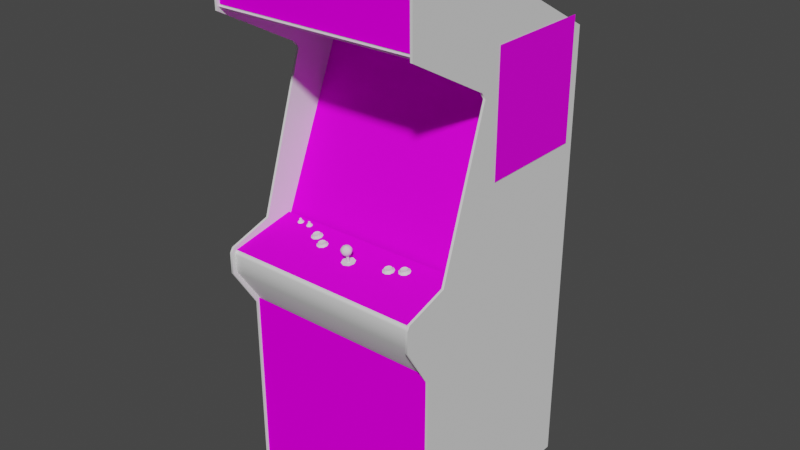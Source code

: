 # Source: rthunder.blend  (saved by Blender 2.93.20; exported with 4.5.12 LTS)
import bpy
from mathutils import Matrix  # noqa: F401  (used for matrix-valued properties, if any)

bpy.ops.wm.read_factory_settings(use_empty=True)
scene = bpy.context.scene
scene.name = 'Scene'

# ---- images (referenced by path relative to the original .blend; pixels are not part of the script)
import os
ASSET_DIR = os.environ.get("B2B_ASSET_DIR", "")  # directory of the original .blend (textures are referenced by path, not embedded)
HERE = os.path.dirname(os.path.abspath(__file__))  # packed textures are extracted next to this script under _unpacked/

def load_image(name, relpath, width, height, colorspace="sRGB"):
    """Load a texture the original file referenced (path relative to the .blend, or extracted next to this script)."""
    p = next((c for c in (os.path.join(HERE, relpath), os.path.join(ASSET_DIR, relpath)) if relpath and os.path.exists(c)), "")
    if p:
        img = bpy.data.images.load(p, check_existing=True)
        img.name = name
    else:  # same state as the original file: an image datablock whose file is absent (Cycles renders it pink)
        img = bpy.data.images.new(name, width, height)
        img.source = "FILE"
        img.filepath = "//" + (relpath or name)
    img.colorspace_settings.name = colorspace
    return img
img_rthundermarqueemap_tiff = load_image('rthundermarqueemap.TIFF', 'rthundermarqueemap.TIFF', 1024, 1024, 'sRGB')
img_rthundermonitormap_tiff = load_image('rthundermonitormap.TIFF', 'rthundermonitormap.TIFF', 1024, 1024, 'sRGB')
img_rthunderbezelmap_tiff = load_image('rthunderbezelmap.TIFF', 'rthunderbezelmap.TIFF', 1024, 1024, 'sRGB')
img_rthundercoindoormap_tiff = load_image('rthundercoindoormap.TIFF', 'rthundercoindoormap.TIFF', 1024, 1024, 'sRGB')
img_rthundercpomap_tiff = load_image('rthundercpomap.TIFF', 'rthundercpomap.TIFF', 1024, 1024, 'sRGB')
img_rthundersideartmap_tiff = load_image('rthundersideartmap.TIFF', 'rthundersideartmap.TIFF', 1024, 1024, 'sRGB')

# ---- materials (node trees are filled in below, after node groups)
mat_rthundermarqueeart = bpy.data.materials.new('rthundermarqueeart')
mat_rthundermarqueeart.use_transparent_shadow = False
mat_rthundermarqueeart.roughness = 0.8807
mat_rthundermarqueeart.specular_intensity = 0.0
mat_rthundermonitorart = bpy.data.materials.new('rthundermonitorart')
mat_rthundermonitorart.use_transparent_shadow = False
mat_rthundermonitorart.roughness = 0.8807
mat_rthundermonitorart.specular_intensity = 0.0
mat_rthunderblack = bpy.data.materials.new('rthunderblack')
mat_rthunderblack.use_transparent_shadow = False
mat_rthunderblack.roughness = 0.8807
mat_rthunderblack.specular_intensity = 0.08627
mat_rthunderbezelart = bpy.data.materials.new('rthunderbezelart')
mat_rthunderbezelart.use_transparent_shadow = False
mat_rthunderbezelart.roughness = 0.8807
mat_rthunderbezelart.specular_intensity = 0.08627
mat_rthunderbuttonyellow = bpy.data.materials.new('rthunderbuttonyellow')
mat_rthunderbuttonyellow.use_transparent_shadow = False
mat_rthunderbuttonyellow.roughness = 0.7934
mat_rthunderbuttonyellow.specular_intensity = 0.6275
mat_rthunderbuttonred = bpy.data.materials.new('rthunderbuttonred')
mat_rthunderbuttonred.use_transparent_shadow = False
mat_rthunderbuttonred.roughness = 0.7934
mat_rthunderbuttonred.specular_intensity = 0.6275
mat_rthundercoindoorart = bpy.data.materials.new('rthundercoindoorart')
mat_rthundercoindoorart.use_transparent_shadow = False
mat_rthundercoindoorart.roughness = 0.8807
mat_rthundercoindoorart.specular_intensity = 0.0
mat_rthundercpoart = bpy.data.materials.new('rthundercpoart')
mat_rthundercpoart.use_transparent_shadow = False
mat_rthundercpoart.roughness = 0.8807
mat_rthundercpoart.specular_intensity = 0.08627
mat_rthunderjoystickstemblack = bpy.data.materials.new('rthunderjoystickstemblack')
mat_rthunderjoystickstemblack.use_transparent_shadow = False
mat_rthunderjoystickstemblack.roughness = 0.7934
mat_rthunderjoystickstemblack.specular_intensity = 0.6275
mat_rthundersideart = bpy.data.materials.new('rthundersideart')
mat_rthundersideart.use_transparent_shadow = False
mat_rthundersideart.roughness = 0.8807
mat_rthundersideart.specular_intensity = 0.08627
mat_rthundersideleftout = bpy.data.materials.new('rthundersideleftout')
mat_rthundersideleftout.use_transparent_shadow = False
mat_rthundersideleftout.roughness = 0.8807
mat_rthundersideleftout.specular_intensity = 0.0
mat_rthundersideleftin = bpy.data.materials.new('rthundersideleftin')
mat_rthundersideleftin.use_transparent_shadow = False
mat_rthundersideleftin.roughness = 0.8807
mat_rthundersideleftin.specular_intensity = 0.08627
mat_rthundertmoldleft = bpy.data.materials.new('rthundertmoldleft')
mat_rthundertmoldleft.use_transparent_shadow = False
mat_rthundertmoldleft.roughness = 0.8807
mat_rthundertmoldleft.specular_intensity = 0.6275
mat_rthundersiderightin = bpy.data.materials.new('rthundersiderightin')
mat_rthundersiderightin.use_transparent_shadow = False
mat_rthundersiderightin.roughness = 0.8807
mat_rthundersiderightin.specular_intensity = 0.08627
mat_rthundersiderightout = bpy.data.materials.new('rthundersiderightout')
mat_rthundersiderightout.use_transparent_shadow = False
mat_rthundersiderightout.roughness = 0.8807
mat_rthundersiderightout.specular_intensity = 0.0
mat_rthundertmoldright = bpy.data.materials.new('rthundertmoldright')
mat_rthundertmoldright.use_transparent_shadow = False
mat_rthundertmoldright.roughness = 0.8807
mat_rthundertmoldright.specular_intensity = 0.6275

# ---- node groups
ng_auto_smooth = bpy.data.node_groups.new('Auto Smooth', 'GeometryNodeTree')
_s = ng_auto_smooth.interface.new_socket(name='Geometry', in_out='OUTPUT', socket_type='NodeSocketGeometry')
_s = ng_auto_smooth.interface.new_socket(name='Geometry', in_out='INPUT', socket_type='NodeSocketGeometry')
_s = ng_auto_smooth.interface.new_socket(name='Angle', in_out='INPUT', socket_type='NodeSocketFloat')
_s.subtype = 'ANGLE'
_s.min_value = 0.0
_s.max_value = 3.142
ng_auto_smooth.is_modifier = True
_N = ng_auto_smooth.nodes; _L = ng_auto_smooth.links
n0 = _N.new('NodeGroupOutput'); n0.name = 'Group Output'; n0.location = (480, -100)
n1 = _N.new('NodeGroupInput'); n1.name = 'Group Input'; n1.location = (-420, -300)
n2 = _N.new('NodeGroupInput'); n2.name = 'Group Input.001'; n2.location = (-60, -100)
n3 = _N.new('GeometryNodeSetShadeSmooth'); n3.name = 'Set Shade Smooth'; n3.location = (120, -100)
n3.domain = 'EDGE'
n4 = _N.new('GeometryNodeSetShadeSmooth'); n4.name = 'Set Shade Smooth.001'; n4.location = (300, -100)
n5 = _N.new('GeometryNodeInputMeshEdgeAngle'); n5.name = 'Edge Angle'; n5.location = (-420, -220)
n6 = _N.new('GeometryNodeInputEdgeSmooth'); n6.name = 'Is Edge Smooth'; n6.location = (-60, -160)
n7 = _N.new('GeometryNodeInputShadeSmooth'); n7.name = 'Is Face Smooth'; n7.location = (-240, -340)
n8 = _N.new('FunctionNodeBooleanMath'); n8.name = 'Boolean Math'; n8.location = (-60, -220)
n9 = _N.new('FunctionNodeCompare'); n9.name = 'Compare'; n9.location = (-240, -180)
n9.operation = 'LESS_EQUAL'
_L.new(n5.outputs[0], n9.inputs[0])
_L.new(n4.outputs[0], n0.inputs[0])
_L.new(n1.outputs[1], n9.inputs[1])
_L.new(n9.outputs[0], n8.inputs[0])
_L.new(n7.outputs[0], n8.inputs[1])
_L.new(n2.outputs[0], n3.inputs[0])
_L.new(n6.outputs[0], n3.inputs[1])
_L.new(n3.outputs[0], n4.inputs[0])
_L.new(n8.outputs[0], n3.inputs[2])
n0.is_active_output = True

# ---- material node trees
mat_rthundermarqueeart.use_nodes = True; mat_rthundermarqueeart.node_tree.nodes.clear()
_N = mat_rthundermarqueeart.node_tree.nodes; _L = mat_rthundermarqueeart.node_tree.links
n0 = _N.new('ShaderNodeBsdfPrincipled'); n0.name = 'Principled BSDF'; n0.location = (10, 300)
n0.distribution = 'GGX'
n0.subsurface_method = 'BURLEY'
n0.inputs[2].default_value = 0.8807
n0.inputs[3].default_value = 1.45
n0.inputs[13].default_value = 0.0
n0.inputs[27].default_value = (0.0, 0.0, 0.0, 1.0)
n0.inputs[28].default_value = 1.0
n1 = _N.new('ShaderNodeOutputMaterial'); n1.name = 'Material Output'; n1.location = (300, 300)
n2 = _N.new('ShaderNodeTexImage'); n2.name = 'Image Texture'; n2.location = (-300, 600)
n2.image = img_rthundermarqueemap_tiff
_L.new(n0.outputs[0], n1.inputs[0])
_L.new(n2.outputs[0], n0.inputs[0])
n1.is_active_output = True
mat_rthundermonitorart.use_nodes = True; mat_rthundermonitorart.node_tree.nodes.clear()
_N = mat_rthundermonitorart.node_tree.nodes; _L = mat_rthundermonitorart.node_tree.links
n0 = _N.new('ShaderNodeBsdfPrincipled'); n0.name = 'Principled BSDF'; n0.location = (10, 300)
n0.distribution = 'GGX'
n0.subsurface_method = 'BURLEY'
n0.inputs[2].default_value = 0.8807
n0.inputs[3].default_value = 1.45
n0.inputs[13].default_value = 0.0
n0.inputs[27].default_value = (0.0, 0.0, 0.0, 1.0)
n0.inputs[28].default_value = 1.0
n1 = _N.new('ShaderNodeOutputMaterial'); n1.name = 'Material Output'; n1.location = (300, 300)
n2 = _N.new('ShaderNodeTexImage'); n2.name = 'Image Texture'; n2.location = (-300, 600)
n2.image = img_rthundermonitormap_tiff
_L.new(n0.outputs[0], n1.inputs[0])
_L.new(n2.outputs[0], n0.inputs[0])
n1.is_active_output = True
mat_rthunderblack.use_nodes = True; mat_rthunderblack.node_tree.nodes.clear()
_N = mat_rthunderblack.node_tree.nodes; _L = mat_rthunderblack.node_tree.links
n0 = _N.new('ShaderNodeBsdfPrincipled'); n0.name = 'Principled BSDF'; n0.location = (10, 300)
n0.distribution = 'GGX'
n0.subsurface_method = 'BURLEY'
n0.inputs[2].default_value = 0.8807
n0.inputs[3].default_value = 1.45
n0.inputs[13].default_value = 0.08627
n0.inputs[27].default_value = (0.0, 0.0, 0.0, 1.0)
n0.inputs[28].default_value = 1.0
n1 = _N.new('ShaderNodeOutputMaterial'); n1.name = 'Material Output'; n1.location = (300, 300)
_L.new(n0.outputs[0], n1.inputs[0])
n1.is_active_output = True
mat_rthunderbezelart.use_nodes = True; mat_rthunderbezelart.node_tree.nodes.clear()
_N = mat_rthunderbezelart.node_tree.nodes; _L = mat_rthunderbezelart.node_tree.links
n0 = _N.new('ShaderNodeBsdfPrincipled'); n0.name = 'Principled BSDF'; n0.location = (10, 300)
n0.distribution = 'GGX'
n0.subsurface_method = 'BURLEY'
n0.inputs[2].default_value = 0.8807
n0.inputs[3].default_value = 1.45
n0.inputs[13].default_value = 0.08627
n0.inputs[27].default_value = (0.0, 0.0, 0.0, 1.0)
n0.inputs[28].default_value = 1.0
n1 = _N.new('ShaderNodeOutputMaterial'); n1.name = 'Material Output'; n1.location = (300, 300)
n2 = _N.new('ShaderNodeTexImage'); n2.name = 'Image Texture'; n2.location = (-300, 600)
n2.image = img_rthunderbezelmap_tiff
_L.new(n0.outputs[0], n1.inputs[0])
_L.new(n2.outputs[0], n0.inputs[0])
n1.is_active_output = True
mat_rthunderbuttonyellow.use_nodes = True; mat_rthunderbuttonyellow.node_tree.nodes.clear()
_N = mat_rthunderbuttonyellow.node_tree.nodes; _L = mat_rthunderbuttonyellow.node_tree.links
n0 = _N.new('ShaderNodeBsdfPrincipled'); n0.name = 'Principled BSDF'; n0.location = (10, 300)
n0.distribution = 'GGX'
n0.subsurface_method = 'BURLEY'
n0.inputs[2].default_value = 0.7934
n0.inputs[3].default_value = 1.45
n0.inputs[13].default_value = 0.6275
n0.inputs[27].default_value = (0.0, 0.0, 0.0, 1.0)
n0.inputs[28].default_value = 1.0
n1 = _N.new('ShaderNodeOutputMaterial'); n1.name = 'Material Output'; n1.location = (300, 300)
_L.new(n0.outputs[0], n1.inputs[0])
n1.is_active_output = True
mat_rthunderbuttonred.use_nodes = True; mat_rthunderbuttonred.node_tree.nodes.clear()
_N = mat_rthunderbuttonred.node_tree.nodes; _L = mat_rthunderbuttonred.node_tree.links
n0 = _N.new('ShaderNodeBsdfPrincipled'); n0.name = 'Principled BSDF'; n0.location = (10, 300)
n0.distribution = 'GGX'
n0.subsurface_method = 'BURLEY'
n0.inputs[2].default_value = 0.7934
n0.inputs[3].default_value = 1.45
n0.inputs[13].default_value = 0.6275
n0.inputs[27].default_value = (0.0, 0.0, 0.0, 1.0)
n0.inputs[28].default_value = 1.0
n1 = _N.new('ShaderNodeOutputMaterial'); n1.name = 'Material Output'; n1.location = (300, 300)
_L.new(n0.outputs[0], n1.inputs[0])
n1.is_active_output = True
mat_rthundercoindoorart.use_nodes = True; mat_rthundercoindoorart.node_tree.nodes.clear()
_N = mat_rthundercoindoorart.node_tree.nodes; _L = mat_rthundercoindoorart.node_tree.links
n0 = _N.new('ShaderNodeBsdfPrincipled'); n0.name = 'Principled BSDF'; n0.location = (10, 300)
n0.distribution = 'GGX'
n0.subsurface_method = 'BURLEY'
n0.inputs[2].default_value = 0.8807
n0.inputs[3].default_value = 1.45
n0.inputs[13].default_value = 0.0
n0.inputs[27].default_value = (0.0, 0.0, 0.0, 1.0)
n0.inputs[28].default_value = 1.0
n1 = _N.new('ShaderNodeOutputMaterial'); n1.name = 'Material Output'; n1.location = (300, 300)
n2 = _N.new('ShaderNodeTexImage'); n2.name = 'Image Texture'; n2.location = (-300, 600)
n2.image = img_rthundercoindoormap_tiff
_L.new(n0.outputs[0], n1.inputs[0])
_L.new(n2.outputs[0], n0.inputs[0])
n1.is_active_output = True
mat_rthundercpoart.use_nodes = True; mat_rthundercpoart.node_tree.nodes.clear()
_N = mat_rthundercpoart.node_tree.nodes; _L = mat_rthundercpoart.node_tree.links
n0 = _N.new('ShaderNodeBsdfPrincipled'); n0.name = 'Principled BSDF'; n0.location = (10, 300)
n0.distribution = 'GGX'
n0.subsurface_method = 'BURLEY'
n0.inputs[2].default_value = 0.8807
n0.inputs[3].default_value = 1.45
n0.inputs[13].default_value = 0.08627
n0.inputs[27].default_value = (0.0, 0.0, 0.0, 1.0)
n0.inputs[28].default_value = 1.0
n1 = _N.new('ShaderNodeOutputMaterial'); n1.name = 'Material Output'; n1.location = (300, 300)
n2 = _N.new('ShaderNodeTexImage'); n2.name = 'Image Texture'; n2.location = (-300, 600)
n2.image = img_rthundercpomap_tiff
_L.new(n0.outputs[0], n1.inputs[0])
_L.new(n2.outputs[0], n0.inputs[0])
n1.is_active_output = True
mat_rthunderjoystickstemblack.use_nodes = True; mat_rthunderjoystickstemblack.node_tree.nodes.clear()
_N = mat_rthunderjoystickstemblack.node_tree.nodes; _L = mat_rthunderjoystickstemblack.node_tree.links
n0 = _N.new('ShaderNodeBsdfPrincipled'); n0.name = 'Principled BSDF'; n0.location = (10, 300)
n0.distribution = 'GGX'
n0.subsurface_method = 'BURLEY'
n0.inputs[2].default_value = 0.7934
n0.inputs[3].default_value = 1.45
n0.inputs[13].default_value = 0.6275
n0.inputs[27].default_value = (0.0, 0.0, 0.0, 1.0)
n0.inputs[28].default_value = 1.0
n1 = _N.new('ShaderNodeOutputMaterial'); n1.name = 'Material Output'; n1.location = (300, 300)
_L.new(n0.outputs[0], n1.inputs[0])
n1.is_active_output = True
mat_rthundersideart.use_nodes = True; mat_rthundersideart.node_tree.nodes.clear()
_N = mat_rthundersideart.node_tree.nodes; _L = mat_rthundersideart.node_tree.links
n0 = _N.new('ShaderNodeBsdfPrincipled'); n0.name = 'Principled BSDF'; n0.location = (10, 300)
n0.distribution = 'GGX'
n0.subsurface_method = 'BURLEY'
n0.inputs[2].default_value = 0.8807
n0.inputs[3].default_value = 1.45
n0.inputs[13].default_value = 0.08627
n0.inputs[27].default_value = (0.0, 0.0, 0.0, 1.0)
n0.inputs[28].default_value = 1.0
n1 = _N.new('ShaderNodeOutputMaterial'); n1.name = 'Material Output'; n1.location = (300, 300)
n2 = _N.new('ShaderNodeTexImage'); n2.name = 'Image Texture'; n2.location = (-300, 600)
n2.image = img_rthundersideartmap_tiff
_L.new(n0.outputs[0], n1.inputs[0])
_L.new(n2.outputs[0], n0.inputs[0])
n1.is_active_output = True
mat_rthundersideleftout.use_nodes = True; mat_rthundersideleftout.node_tree.nodes.clear()
_N = mat_rthundersideleftout.node_tree.nodes; _L = mat_rthundersideleftout.node_tree.links
n0 = _N.new('ShaderNodeBsdfPrincipled'); n0.name = 'Principled BSDF'; n0.location = (10, 300)
n0.distribution = 'GGX'
n0.subsurface_method = 'BURLEY'
n0.inputs[2].default_value = 0.8807
n0.inputs[3].default_value = 1.45
n0.inputs[13].default_value = 0.0
n0.inputs[27].default_value = (0.0, 0.0, 0.0, 1.0)
n0.inputs[28].default_value = 1.0
n1 = _N.new('ShaderNodeOutputMaterial'); n1.name = 'Material Output'; n1.location = (300, 300)
_L.new(n0.outputs[0], n1.inputs[0])
n1.is_active_output = True
mat_rthundersideleftin.use_nodes = True; mat_rthundersideleftin.node_tree.nodes.clear()
_N = mat_rthundersideleftin.node_tree.nodes; _L = mat_rthundersideleftin.node_tree.links
n0 = _N.new('ShaderNodeBsdfPrincipled'); n0.name = 'Principled BSDF'; n0.location = (10, 300)
n0.distribution = 'GGX'
n0.subsurface_method = 'BURLEY'
n0.inputs[2].default_value = 0.8807
n0.inputs[3].default_value = 1.45
n0.inputs[13].default_value = 0.08627
n0.inputs[27].default_value = (0.0, 0.0, 0.0, 1.0)
n0.inputs[28].default_value = 1.0
n1 = _N.new('ShaderNodeOutputMaterial'); n1.name = 'Material Output'; n1.location = (300, 300)
_L.new(n0.outputs[0], n1.inputs[0])
n1.is_active_output = True
mat_rthundertmoldleft.use_nodes = True; mat_rthundertmoldleft.node_tree.nodes.clear()
_N = mat_rthundertmoldleft.node_tree.nodes; _L = mat_rthundertmoldleft.node_tree.links
n0 = _N.new('ShaderNodeBsdfPrincipled'); n0.name = 'Principled BSDF'; n0.location = (10, 300)
n0.distribution = 'GGX'
n0.subsurface_method = 'BURLEY'
n0.inputs[2].default_value = 0.8807
n0.inputs[3].default_value = 1.45
n0.inputs[13].default_value = 0.6275
n0.inputs[27].default_value = (0.0, 0.0, 0.0, 1.0)
n0.inputs[28].default_value = 1.0
n1 = _N.new('ShaderNodeOutputMaterial'); n1.name = 'Material Output'; n1.location = (300, 300)
_L.new(n0.outputs[0], n1.inputs[0])
n1.is_active_output = True
mat_rthundersiderightin.use_nodes = True; mat_rthundersiderightin.node_tree.nodes.clear()
_N = mat_rthundersiderightin.node_tree.nodes; _L = mat_rthundersiderightin.node_tree.links
n0 = _N.new('ShaderNodeBsdfPrincipled'); n0.name = 'Principled BSDF'; n0.location = (10, 300)
n0.distribution = 'GGX'
n0.subsurface_method = 'BURLEY'
n0.inputs[2].default_value = 0.8807
n0.inputs[3].default_value = 1.45
n0.inputs[13].default_value = 0.08627
n0.inputs[27].default_value = (0.0, 0.0, 0.0, 1.0)
n0.inputs[28].default_value = 1.0
n1 = _N.new('ShaderNodeOutputMaterial'); n1.name = 'Material Output'; n1.location = (300, 300)
_L.new(n0.outputs[0], n1.inputs[0])
n1.is_active_output = True
mat_rthundersiderightout.use_nodes = True; mat_rthundersiderightout.node_tree.nodes.clear()
_N = mat_rthundersiderightout.node_tree.nodes; _L = mat_rthundersiderightout.node_tree.links
n0 = _N.new('ShaderNodeBsdfPrincipled'); n0.name = 'Principled BSDF'; n0.location = (10, 300)
n0.distribution = 'GGX'
n0.subsurface_method = 'BURLEY'
n0.inputs[2].default_value = 0.8807
n0.inputs[3].default_value = 1.45
n0.inputs[13].default_value = 0.0
n0.inputs[27].default_value = (0.0, 0.0, 0.0, 1.0)
n0.inputs[28].default_value = 1.0
n1 = _N.new('ShaderNodeOutputMaterial'); n1.name = 'Material Output'; n1.location = (300, 300)
_L.new(n0.outputs[0], n1.inputs[0])
n1.is_active_output = True
mat_rthundertmoldright.use_nodes = True; mat_rthundertmoldright.node_tree.nodes.clear()
_N = mat_rthundertmoldright.node_tree.nodes; _L = mat_rthundertmoldright.node_tree.links
n0 = _N.new('ShaderNodeBsdfPrincipled'); n0.name = 'Principled BSDF'; n0.location = (10, 300)
n0.distribution = 'GGX'
n0.subsurface_method = 'BURLEY'
n0.inputs[2].default_value = 0.8807
n0.inputs[3].default_value = 1.45
n0.inputs[13].default_value = 0.6275
n0.inputs[27].default_value = (0.0, 0.0, 0.0, 1.0)
n0.inputs[28].default_value = 1.0
n1 = _N.new('ShaderNodeOutputMaterial'); n1.name = 'Material Output'; n1.location = (300, 300)
_L.new(n0.outputs[0], n1.inputs[0])
n1.is_active_output = True

# ---- world
world_world = bpy.data.worlds.new('World'); scene.world = world_world
world_world.use_nodes = True; world_world.node_tree.nodes.clear()
_N = world_world.node_tree.nodes; _L = world_world.node_tree.links
n0 = _N.new('ShaderNodeOutputWorld'); n0.name = 'World Output'; n0.location = (300, 300)
n1 = _N.new('ShaderNodeBackground'); n1.name = 'Background'; n1.location = (10, 300)
n1.inputs[0].default_value = (0.05088, 0.05088, 0.05088, 1.0)
_L.new(n1.outputs[0], n0.inputs[0])
n0.is_active_output = True
world_world.color = (0.05088, 0.05088, 0.05088)
world_world.use_sun_shadow = False
world_world.sun_shadow_jitter_overblur = 0.0

# ---- meshes
me_rthunder = bpy.data.meshes.new('rthunder')
me_rthunder.from_pydata([(0.3585, 0.6037, 0.1842), (0.3585, 0.777, 0.1834), (-0.3164, 0.6037, 0.1842), (-0.3164, 0.777, 0.1834), (0.1162, 0.205, -0.1881), (0.1162, 0.3162, -0.2794), (-0.06943, 0.205, -0.1881), (-0.06943, 0.08417, -0.136), (-0.06943, -0.04658, -0.1229), (0.1162, 0.08417, -0.136), (0.3014, 0.1954, -0.2272), (0.3014, 0.3162, -0.2794), (-0.2546, 0.07421, -0.1751), (-0.06943, 0.3162, -0.2794), (-0.2546, -0.04658, -0.1229), (0.1162, -0.04658, -0.1229), (0.3014, 0.07421, -0.1751), (-0.2546, 0.1954, -0.2272), (0.3014, -0.04658, -0.1229), (-0.2546, 0.3162, -0.2794), (0.3593, 0.4971, -0.5524), (-0.316, -1.004, -0.5524), (-0.316, 0.4971, -0.5524), (0.3593, -1.004, -0.5524), (0.3593, 0.7928, 0.1865), (0.3593, 0.7912, -0.01979), (-0.316, 0.7912, -0.01979), (-0.316, 0.7928, 0.1865), (0.3593, 0.7732, 0.185), (-0.316, 0.7732, 0.185), (0.3593, 0.7828, 0.193), (-0.316, 0.7828, 0.193), (0.3589, -0.1183, -0.04049), (0.3589, 0.4435, -0.2786), (-0.316, 0.4435, -0.2786), (-0.316, -0.1183, -0.04049), (-0.1346, -0.1087, 0.0174), (-0.1461, -0.1133, 0.01625), (-0.1591, -0.1125, 0.01204), (-0.1591, -0.1144, 0.02085), (-0.1335, -0.1137, 0.01625), (-0.1365, -0.1152, 0.02469), (-0.1323, -0.1187, 0.02776), (-0.1534, -0.1156, 0.02737), (-0.1446, -0.116, 0.02891), (-0.1377, -0.1102, 0.02507), (-0.1446, -0.111, 0.0036), (-0.1534, -0.1114, 0.005134), (-0.158, -0.1079, 0.01319), (-0.1365, -0.1121, 0.008201), (-0.1277, -0.1164, 0.01587), (-0.1446, -0.1064, 0.005517), (-0.1526, -0.1106, 0.02776), (-0.1446, -0.111, 0.02891), (-0.1565, -0.1198, 0.03197), (-0.1645, -0.1152, 0.009351), (-0.1434, -0.1129, -0.002535), (-0.158, -0.1095, 0.02124), (-0.1526, -0.1068, 0.007051), (-0.1377, -0.1072, 0.009735), (-0.1434, -0.1202, 0.03427), (-0.1645, -0.1179, 0.022), (-0.1323, -0.1141, 0.0036), (-0.1565, -0.1133, -0.0002345), (-0.09397, -0.1156, 0.04808), (-0.1009, -0.1213, 0.05191), (-0.1009, -0.1164, 0.05191), (-0.1028, -0.1187, 0.03926), (-0.1097, -0.1167, 0.02814), (-0.1154, -0.1179, 0.03504), (-0.1147, -0.1133, 0.03619), (-0.1154, -0.1198, 0.04386), (-0.1097, -0.121, 0.05038), (-0.0932, -0.1171, 0.03121), (-0.1009, -0.1164, 0.02661), (-0.0932, -0.1206, 0.04769), (-0.09013, -0.119, 0.03926), (-0.09397, -0.1125, 0.03274), (-0.1093, -0.116, 0.05076), (-0.1147, -0.1148, 0.04424), (-0.0886, -0.124, 0.05076), (-0.1128, -0.1187, 0.02277), (-0.0886, -0.1194, 0.02699), (-0.1093, -0.1121, 0.03006), (-0.1009, -0.1118, 0.02852), (-0.1128, -0.1248, 0.05498), (-0.09972, -0.1256, 0.05728), (-0.084, -0.1217, 0.03888), (-0.1212, -0.1206, 0.03236), (-0.1212, -0.1229, 0.04539), (-0.09972, -0.1183, 0.02047), (-0.0909, -0.1141, 0.04041), (0.153, -0.1167, 0.03581), (0.1618, -0.1137, 0.04463), (0.1545, -0.1144, 0.04884), (0.1549, -0.1194, 0.04884), (0.1411, -0.1129, 0.04118), (0.1625, -0.1156, 0.02776), (0.1549, -0.1144, 0.02354), (0.1411, -0.1114, 0.03312), (0.1464, -0.1102, 0.02699), (0.1461, -0.1148, 0.02507), (0.1625, -0.1187, 0.04463), (0.1656, -0.1171, 0.03619), (0.1649, -0.1121, 0.03696), (0.1618, -0.1106, 0.02967), (0.1403, -0.1179, 0.04041), (0.1403, -0.1164, 0.03159), (0.1346, -0.1187, 0.02929), (0.1346, -0.1213, 0.04194), (0.143, -0.1233, 0.05191), (0.1461, -0.119, 0.04731), (0.1672, -0.1225, 0.04769), (0.1672, -0.1175, 0.02354), (0.1545, -0.1098, 0.02546), (0.156, -0.1236, 0.05383), (0.1718, -0.1198, 0.03581), (0.156, -0.1164, 0.0174), (0.143, -0.1167, 0.01932), (0.1464, -0.1141, 0.04731), (0.1967, -0.1133, 0.01625), (0.184, -0.1129, 0.01204), (0.184, -0.1144, 0.02085), (0.2093, -0.1137, 0.01664), (0.2063, -0.1152, 0.02469), (0.2109, -0.119, 0.02776), (0.1898, -0.1156, 0.02776), (0.1986, -0.116, 0.02929), (0.1986, -0.111, 0.02929), (0.2086, -0.1087, 0.0174), (0.2055, -0.1102, 0.02507), (0.1986, -0.111, 0.0036), (0.1898, -0.1114, 0.005134), (0.2063, -0.1121, 0.008201), (0.2155, -0.1164, 0.01587), (0.1902, -0.1106, 0.02776), (0.1867, -0.1198, 0.03197), (0.1783, -0.1152, 0.009351), (0.1997, -0.1129, -0.002535), (0.1848, -0.1079, 0.01319), (0.1848, -0.1095, 0.02162), (0.1986, -0.1064, 0.0059), (0.1902, -0.1068, 0.007051), (0.2055, -0.1072, 0.009735), (0.1997, -0.1202, 0.03427), (0.1783, -0.1179, 0.02239), (0.2109, -0.1141, 0.003983), (0.1867, -0.1133, -0.0002345), (0.3589, -0.9971, -0.5298), (-0.316, 0.4849, -0.5298), (-0.316, -0.9971, -0.5298), (0.3589, 0.4849, -0.5298), (0.3589, 0.7724, -0.01327), (-0.316, 0.7851, 0.1804), (-0.316, 0.7724, -0.01327), (0.3589, 0.7851, 0.1804), (0.3585, -0.9994, 0.114), (0.3585, -0.3518, 0.114), (-0.3167, -0.3518, 0.114), (-0.3167, -0.9994, 0.114), (0.3589, -0.1501, 0.1911), (0.3589, -0.1075, -0.03474), (-0.316, -0.1075, -0.03474), (0.3589, -0.3564, 0.1083), (-0.316, -0.3564, 0.1083), (0.3589, -0.2279, 0.1938), (-0.316, -0.2279, 0.1938), (-0.316, -0.1628, 0.1988), (-0.316, -0.1501, 0.1911), (0.3589, -0.1628, 0.1988), (0.01531, -0.0715, 0.06418), (0.01723, -0.06958, 0.07377), (0.01915, -0.06881, 0.06878), (0.03257, -0.0715, 0.06418), (0.02375, -0.07073, 0.06073), (0.02375, -0.06843, 0.06687), (0.01531, -0.07457, 0.08182), (0.02375, -0.07533, 0.08527), (0.02375, -0.07073, 0.08029), (0.01148, -0.07303, 0.073), (0.03142, -0.07303, 0.08067), (0.0364, -0.07303, 0.073), (0.03065, -0.06958, 0.07377), (0.0272, -0.06958, 0.07684), (0.02605, -0.06843, 0.07377), (0.02566, -0.06843, 0.0753), (0.02221, -0.06843, 0.0753), (0.02375, -0.06881, 0.07607), (0.02566, -0.06805, 0.07223), (0.02375, -0.06805, 0.07147), (0.02375, -0.06805, 0.07377), (0.02221, -0.06805, 0.07223), (0.02145, -0.06843, 0.07377), (0.01263, -0.09412, 0.08067), (0.02375, -0.09489, 0.08527), (0.02375, -0.08799, 0.08872), (0.0364, -0.09144, 0.0822), (0.04215, -0.08492, 0.07108), (0.0364, -0.08415, 0.08374), (0.008027, -0.0922, 0.06955), (0.01263, -0.09029, 0.05843), (0.03065, -0.09796, 0.0615), (0.02375, -0.08952, 0.05383), (0.03525, -0.09029, 0.05843), (0.02375, -0.1206, 0.04194), (0.008027, -0.1217, 0.04846), (0.02068, -0.124, 0.06073), (0.01915, -0.07035, 0.07837), (0.02873, -0.06881, 0.06878), (0.02375, -0.1236, 0.0592), (0.02068, -0.1252, 0.06725), (0.02068, -0.09949, 0.07147), (0.001508, -0.1244, 0.0638), (0.008027, -0.1271, 0.07952), (0.02375, -0.1282, 0.08604), (0.03985, -0.1271, 0.07952), (0.02375, -0.09719, 0.05881), (0.04637, -0.1244, 0.0638), (0.03985, -0.1217, 0.04846), (0.03487, -0.07763, 0.08335), (0.02375, -0.09987, 0.073), (0.02375, -0.1006, 0.07799), (0.01416, -0.09911, 0.0684), (0.03372, -0.09911, 0.0684), (0.03985, -0.0922, 0.06955), (0.0272, -0.1252, 0.06725), (0.02873, -0.09911, 0.0684), (0.0272, -0.09949, 0.07147), (0.02375, -0.1252, 0.0684), (0.03333, -0.09757, 0.07799), (0.02873, -0.1244, 0.0638), (0.04023, -0.07763, 0.07223), (0.03563, -0.07572, 0.06073), (0.01685, -0.1003, 0.0753), (0.03678, -0.08262, 0.05805), (0.02375, -0.07495, 0.05613), (0.01109, -0.08262, 0.05805), (0.007643, -0.07763, 0.07223), (0.01224, -0.07572, 0.06073), (0.02375, -0.08185, 0.05306), (0.005726, -0.08492, 0.07108), (0.01224, -0.07955, 0.08374), (0.01109, -0.08722, 0.08374), (0.02375, -0.0807, 0.08834), (0.02375, -0.09834, 0.0638), (0.01685, -0.09796, 0.0615), (0.02068, -0.09834, 0.06533), (0.01915, -0.09911, 0.0684), (0.0272, -0.124, 0.06073), (0.01915, -0.1244, 0.0638), (0.0272, -0.09834, 0.06533), (0.03065, -0.1003, 0.0753), (-0.3302, 0.5435, -0.5286), (-0.3302, 0.1497, -0.5298), (-0.3302, 0.5424, -0.1643), (-0.3302, 0.1486, -0.1655), (0.3596, 0.4419, -0.2767), (-0.3152, 0.5903, 0.1842), (-0.3152, 0.4419, -0.2767), (0.3596, 0.5903, 0.1842), (-0.3152, 0.6064, 0.1612), (0.3596, 0.6064, 0.1612), (-0.3152, 0.5987, 0.1915), (0.3596, 0.5987, 0.1915), (0.3688, 0.1494, -0.529), (0.3688, 0.5428, -0.529), (0.3688, 0.1494, -0.1647), (0.3688, 0.5428, -0.1647), (-0.3236, -1.003, -0.56), (-0.3236, -0.09412, 0.05536), (-0.3236, 0.7977, -0.02899), (-0.3236, 0.5857, 0.1945), (-0.3236, -1.002, 0.1194), (-0.3236, 0.8012, 0.1965), (-0.3156, -1.002, 0.1194), (-0.3156, 0.7977, -0.02899), (-0.3156, -0.3675, 0.1194), (-0.3156, -0.2249, 0.2103), (-0.3156, 0.504, -0.5616), (-0.3156, -0.09412, 0.05536), (-0.3236, 0.4086, -0.1084), (-0.3156, -1.003, -0.56), (-0.3236, -0.2249, 0.2103), (-0.3236, 0.504, -0.5616), (-0.3156, 0.8012, 0.1965), (-0.3156, 0.4086, -0.1084), (-0.3236, 0.4304, -0.09226), (-0.3156, 0.4304, -0.09226), (-0.3156, 0.5857, 0.1945), (-0.3156, -0.1397, 0.2007), (-0.3236, -0.1397, 0.2007), (-0.3236, -0.3675, 0.1194), (-0.3236, -0.1555, 0.2103), (-0.3156, -0.1555, 0.2103), (0.3589, -0.09412, 0.05536), (0.3589, 0.5857, 0.1945), (0.3589, 0.7977, -0.02899), (0.3589, -1.002, 0.1194), (0.3589, -0.2249, 0.2103), (0.3589, -0.1397, 0.2007), (0.3589, -0.1555, 0.2103), (0.3589, 0.504, -0.5616), (0.3665, 0.504, -0.5616), (0.3665, -1.002, 0.1194), (0.3665, 0.7977, -0.02899), (0.3665, -0.3675, 0.1194), (0.3665, 0.8012, 0.1965), (0.3665, -0.1397, 0.2007), (0.3665, -0.2249, 0.2103), (0.3665, -0.09412, 0.05536), (0.3665, 0.4086, -0.1084), (0.3665, -1.003, -0.56), (0.3589, -1.003, -0.56), (0.3589, 0.4304, -0.09226), (0.3589, 0.4086, -0.1084), (0.3589, -0.3675, 0.1194), (0.3665, 0.5857, 0.1945), (0.3665, 0.4304, -0.09226), (0.3589, 0.8012, 0.1965), (0.3665, -0.1555, 0.2103), (-0.2431, -0.09987, -0.01174), (-0.2431, -0.1003, -0.008287), (-0.2316, -0.1125, -0.01365), (-0.2347, -0.1114, -0.02171), (-0.2404, -0.1029, -0.0148), (-0.2431, -0.09911, -0.01519), (-0.2404, -0.1037, -0.00982), (-0.2393, -0.1033, -0.0125), (-0.2512, -0.1137, -0.005986), (-0.2431, -0.1037, -0.00867), (-0.2454, -0.1037, -0.00982), (-0.2431, -0.1026, -0.01596), (-0.2454, -0.1029, -0.0148), (-0.2466, -0.1033, -0.0125), (-0.2466, -0.09987, -0.01174), (-0.2393, -0.09987, -0.01174), (-0.2512, -0.1114, -0.02171), (-0.2431, -0.1144, -0.002535), (-0.2347, -0.1137, -0.005986), (-0.2431, -0.111, -0.02516), (-0.2542, -0.1125, -0.01365), (-0.2454, -0.09949, -0.01442), (-0.2404, -0.09949, -0.01442), (-0.2454, -0.1003, -0.009437), (-0.2404, -0.1003, -0.009437), (-0.1983, -0.1114, -0.02171), (-0.2063, -0.111, -0.02516), (-0.2063, -0.1026, -0.01596), (-0.2063, -0.09987, -0.01174), (-0.2025, -0.09987, -0.01174), (-0.2036, -0.09949, -0.01442), (-0.2063, -0.1144, -0.002535), (-0.2036, -0.1037, -0.00982), (-0.2063, -0.1037, -0.009053), (-0.2036, -0.1003, -0.009437), (-0.2086, -0.1029, -0.0148), (-0.2086, -0.09949, -0.01442), (-0.2063, -0.09911, -0.01557), (-0.2098, -0.09987, -0.01174), (-0.2098, -0.1033, -0.0125), (-0.2086, -0.1037, -0.00982), (-0.2086, -0.1003, -0.009437), (-0.2025, -0.1033, -0.0125), (-0.2036, -0.1029, -0.0148), (-0.2174, -0.1125, -0.01365), (-0.1983, -0.1137, -0.005986), (-0.1948, -0.1125, -0.01365), (-0.2144, -0.1114, -0.02171), (-0.2144, -0.1137, -0.005986), (-0.2063, -0.1003, -0.008287)], [], [(313, 314, 310, 317), (294, 299, 307, 309), (281, 274, 272, 268), (270, 273, 284, 275), (231, 219, 198, 197), (16, 10, 4, 9), (19, 17, 6, 13), (12, 14, 8, 7), (140, 139, 121, 122), (5, 4, 10, 11), (26, 27, 24, 25), (312, 301, 302, 311), (256, 259, 257, 258), (255, 254, 252, 253), (314, 294, 309, 310), (267, 266, 264, 265), (45, 36, 37), (64, 66, 65, 75), (43, 39, 61, 54), (240, 242, 241, 237), (91, 64, 75, 76), (94, 119, 111, 95), (196, 224, 197, 198), (52, 53, 37), (75, 65, 86, 80), (124, 127, 144, 125), (71, 69, 88, 89), (48, 57, 37), (51, 58, 37), (321, 343, 330, 329), (36, 59, 37), (46, 49, 62, 56), (175, 208, 173, 174), (38, 47, 63, 55), (102, 95, 115, 112), (200, 199, 240, 236), (104, 93, 102, 103), (66, 78, 72, 65), (141, 143, 133, 131), (53, 45, 37), (59, 51, 37), (57, 52, 37), (58, 48, 37), (66, 64, 67), (119, 96, 106, 111), (244, 250, 248, 209), (242, 195, 243, 241), (356, 357, 347, 355), (48, 58, 47, 38), (79, 78, 67), (332, 331, 339, 336), (82, 90, 74, 73), (328, 337, 329, 330), (83, 70, 67), (77, 84, 67), (108, 109, 106, 107), (89, 85, 72, 71), (137, 145, 122, 121), (125, 134, 123, 124), (138, 147, 132, 131), (64, 91, 67), (42, 50, 40, 41), (59, 36, 40, 49), (238, 235, 239, 236), (225, 230, 226, 227), (58, 51, 46, 47), (91, 77, 67), (78, 66, 67), (84, 83, 67), (70, 79, 67), (94, 93, 92), (78, 79, 71, 72), (96, 119, 92), (344, 321, 329, 326), (77, 91, 76, 73), (70, 83, 68, 69), (112, 116, 103, 102), (97, 103, 116, 113), (142, 141, 131, 132), (111, 106, 109, 110), (170, 179, 171, 172), (101, 98, 117, 118), (100, 99, 92), (105, 114, 92), (81, 88, 69, 68), (174, 170, 172, 175), (295, 318, 296, 313), (100, 114, 98, 101), (93, 104, 92), (221, 251, 229, 194), (130, 128, 127, 124), (45, 53, 44, 41), (135, 140, 122, 126), (104, 105, 92), (119, 94, 92), (114, 100, 92), (99, 96, 92), (130, 129, 120), (114, 105, 97, 98), (73, 76, 87, 82), (83, 84, 74, 68), (95, 102, 93, 94), (52, 57, 39, 43), (41, 44, 60, 42), (135, 128, 120), (113, 117, 98, 97), (118, 108, 107, 101), (56, 63, 47, 46), (139, 140, 120), (141, 142, 120), (84, 77, 73, 74), (129, 143, 120), (80, 87, 76, 75), (178, 207, 176, 177), (68, 74, 90, 81), (126, 122, 145, 136), (242, 240, 199, 193), (360, 353, 369, 361), (210, 228, 220, 211), (143, 129, 123, 133), (128, 130, 120), (143, 141, 120), (140, 135, 120), (142, 139, 120), (162, 168, 160, 161), (308, 319, 300, 298), (296, 318, 306, 304), (148, 151, 149, 150), (317, 316, 295, 313), (20, 23, 21, 22), (315, 297, 303, 305), (316, 306, 318, 295), (181, 173, 208, 182), (85, 86, 65, 72), (110, 115, 95, 111), (180, 181, 182), (54, 60, 44, 43), (183, 184, 185), (178, 183, 185), (188, 184, 182, 208), (226, 250, 201, 223), (179, 176, 207, 171), (189, 191, 190), (185, 184, 190), (236, 240, 237, 238), (192, 186, 190, 191), (233, 221, 194, 193), (323, 339, 331, 324), (187, 186, 207, 178), (243, 219, 180, 177), (136, 144, 127, 126), (101, 107, 99, 100), (53, 52, 43, 44), (230, 225, 215, 217), (213, 214, 228, 210), (134, 146, 133, 123), (206, 209, 204, 205), (220, 227, 251, 221), (177, 180, 178), (247, 211, 233, 222), (232, 235, 174, 173), (245, 222, 199, 200), (176, 179, 237, 241), (211, 247, 249, 210), (246, 247, 222, 245), (191, 189, 175, 172), (219, 231, 181, 180), (249, 206, 205, 212), (248, 230, 217, 218), (210, 249, 212, 213), (198, 219, 243, 195), (51, 59, 49, 46), (347, 363, 345, 346), (363, 347, 357, 350), (197, 234, 232, 231), (57, 48, 38, 39), (203, 202, 239, 234), (342, 335, 327, 324), (186, 187, 185, 190), (172, 171, 192, 191), (184, 188, 189, 190), (225, 228, 214, 215), (229, 224, 196), (194, 229, 196), (251, 223, 224, 229), (186, 192, 171, 207), (245, 216, 244, 246), (364, 368, 360, 359), (195, 242, 193, 194), (234, 197, 224, 203), (139, 142, 132, 121), (236, 239, 202, 200), (354, 369, 353, 352), (50, 62, 49, 40), (206, 249, 247, 246), (96, 99, 107, 106), (230, 248, 250, 226), (209, 206, 246, 244), (223, 201, 203, 224), (351, 365, 352, 353), (231, 232, 173, 181), (326, 329, 337, 338), (216, 245, 200, 202), (222, 233, 193, 199), (180, 182, 183), (178, 180, 183), (41, 40, 36, 45), (178, 185, 187), (320, 335, 342, 325), (250, 244, 216, 201), (223, 251, 227, 226), (189, 188, 208, 175), (357, 356, 348, 350), (183, 182, 184), (17, 12, 7, 6), (158, 159, 156, 157), (165, 169, 167, 166), (311, 303, 297, 312), (280, 269, 279, 285), (269, 280, 268), (280, 283, 268), (269, 268, 272), (286, 270, 283), (131, 133, 146, 138), (269, 272, 291), (269, 291, 282), (290, 269, 282), (290, 282, 292), (280, 286, 283), (279, 281, 285), (285, 281, 278), (279, 274, 281), (287, 278, 275), (304, 306, 316, 317), (279, 276, 274), (279, 277, 276), (289, 277, 279), (289, 293, 277), (285, 278, 287), (3, 2, 0, 1), (282, 291, 276, 277), (259, 263, 262, 257), (290, 292, 293, 289), (286, 280, 285, 287), (298, 315, 305, 308), (9, 4, 6, 7), (166, 164, 163, 165), (291, 272, 274, 276), (287, 288, 271, 286), (168, 167, 169, 160), (31, 29, 28, 30), (263, 261, 260, 262), (294, 314, 312), (314, 301, 312), (294, 312, 297), (313, 296, 301), (275, 284, 288, 287), (294, 297, 315), (294, 315, 298), (299, 294, 298), (299, 298, 300), (314, 313, 301), (309, 311, 310), (310, 311, 302), (309, 303, 311), (317, 302, 304), (271, 273, 270, 286), (309, 305, 303), (309, 308, 305), (307, 308, 309), (307, 319, 308), (310, 302, 317), (27, 31, 30, 24), (299, 300, 319, 307), (269, 290, 289, 279), (13, 6, 4, 5), (301, 296, 304, 302), (288, 284, 273, 271), (22, 26, 25, 20), (277, 293, 292, 282), (15, 9, 7, 8), (268, 283, 278, 281), (152, 155, 153, 154), (283, 270, 275, 278), (151, 152, 154, 149), (320, 343, 321), (359, 355, 367, 364), (320, 325, 341), (234, 239, 235, 232), (55, 61, 39, 38), (320, 341, 334), (124, 123, 129, 130), (320, 321, 344), (341, 325, 331, 332), (221, 233, 211, 220), (352, 362, 349, 354), (320, 334, 343), (320, 344, 335), (196, 198, 195, 194), (324, 327, 322, 323), (362, 352, 365, 366), (346, 367, 355, 347), (338, 322, 327, 326), (336, 340, 333, 332), (335, 344, 326, 327), (18, 16, 9, 15), (334, 341, 332, 333), (128, 135, 126, 127), (353, 360, 368, 351), (348, 349, 350), (170, 174, 235, 238), (348, 369, 354), (227, 220, 228, 225), (348, 358, 361), (348, 356, 358), (105, 104, 103, 97), (348, 354, 349), (355, 359, 358, 356), (348, 361, 369), (333, 330, 343, 334), (209, 248, 218, 204), (121, 132, 147, 137), (330, 333, 340, 328), (241, 243, 177, 176), (201, 216, 202, 203), (366, 345, 363, 362), (238, 237, 179, 170), (325, 342, 324, 331), (79, 70, 69, 71), (350, 349, 362, 363), (361, 358, 359, 360), (34, 35, 32, 33)])
me_rthunder.polygons.foreach_set('use_smooth', [True] * 332)
me_rthunder.polygons.foreach_set('material_index', [15, 15, 12, 12, 8, 1, 1, 1, 4, 1, 2, 15, 2, 9, 15, 9, 4, 5, 4, 8, 5, 5, 8, 4, 5, 4, 5, 4, 4, 8, 4, 4, 8, 4, 5, 8, 5, 5, 4, 4, 4, 4, 4, 5, 5, 8, 8, 8, 4, 5, 8, 5, 8, 5, 5, 5, 5, 4, 4, 4, 5, 4, 4, 8, 8, 4, 5, 5, 5, 5, 5, 5, 5, 8, 5, 5, 5, 5, 4, 5, 8, 5, 5, 5, 5, 8, 13, 5, 5, 8, 4, 4, 4, 5, 5, 5, 5, 4, 5, 5, 5, 5, 4, 4, 4, 5, 5, 4, 4, 4, 5, 4, 5, 8, 5, 4, 8, 8, 8, 4, 4, 4, 4, 4, 7, 15, 15, 2, 15, 2, 15, 15, 8, 5, 5, 8, 4, 8, 8, 8, 8, 8, 8, 8, 8, 8, 8, 8, 8, 8, 4, 5, 4, 8, 8, 4, 8, 8, 8, 8, 8, 8, 8, 8, 8, 8, 8, 8, 8, 8, 8, 4, 8, 8, 8, 4, 8, 8, 8, 8, 8, 8, 8, 8, 8, 8, 8, 8, 8, 8, 4, 8, 8, 4, 8, 5, 8, 8, 8, 8, 8, 8, 8, 8, 8, 8, 4, 8, 8, 8, 8, 8, 8, 8, 1, 6, 2, 15, 12, 10, 10, 10, 10, 4, 10, 10, 10, 10, 10, 11, 11, 11, 11, 14, 11, 11, 11, 11, 11, 0, 12, 2, 12, 12, 15, 1, 2, 12, 12, 2, 2, 2, 13, 13, 13, 13, 11, 13, 13, 13, 13, 13, 14, 14, 14, 14, 10, 14, 14, 14, 14, 14, 2, 15, 12, 1, 15, 12, 2, 12, 1, 12, 2, 12, 2, 8, 8, 8, 8, 4, 8, 4, 8, 8, 8, 8, 8, 8, 8, 8, 8, 8, 8, 8, 8, 1, 8, 4, 8, 8, 8, 8, 8, 8, 8, 5, 8, 8, 8, 8, 8, 4, 8, 8, 8, 8, 8, 8, 5, 8, 8, 3])
_uv = me_rthunder.uv_layers.new(name='UVMap')
_uv.uv.foreach_set('vector', [0.2293, 0.9996, 0.2377, 0.9996, 0.2377, 0.000447, 0.2293, 0.000447, 0.9242, 0.9996, 1.086, 0.9996, 1.086, 0.000447, 0.9242, 0.000447, 0.2349, 0.000447, 0.9465, 0.000447, 0.9465, 0.9996, 0.2349, 0.9996, 0.207, 0.9996, -0.02746, 0.9996, -0.02746, 0.000447, 0.207, 0.000447, 0.000447, 0.000447, 0.000447, 0.000447, 0.000447, 0.000447, 0.000447, 0.000447, 0.9605, 0.3465, 0.9605, 0.6535, 0.6535, 0.6535, 0.6535, 0.3465, 0.03952, 0.9577, 0.03952, 0.6535, 0.3465, 0.6535, 0.3465, 0.9577, 0.03952, 0.3465, 0.03952, 0.04231, 0.3465, 0.04231, 0.3465, 0.3465, 0.000447, 0.000447, 0.000447, 0.000447, 0.000447, 0.000447, 0.000447, 0.000447, 0.6535, 0.9577, 0.6535, 0.6535, 0.9605, 0.6535, 0.9605, 0.9577, 0.000447, 0.000447, 0.000447, 0.000447, 0.000447, 0.000447, 0.000447, 0.000447, 0.2684, 0.9996, 0.7958, 0.9996, 0.7958, 0.000447, 0.2684, 0.000447, 0.000447, 0.000447, 0.000447, 0.000447, 0.000447, 0.000447, 0.000447, 0.000447, 0.9996, 0.000447, 0.9996, 0.9996, 0.000447, 0.9996, 0.000447, 0.000447, 0.2377, 0.9996, 0.4135, 0.9996, 0.4135, 0.000447, 0.2377, 0.000447, 0.000447, 0.9996, 0.000447, 0.000447, 0.9996, 0.000447, 0.9996, 0.9996, 0.000447, 0.000447, 0.000447, 0.000447, 0.000447, 0.000447, 0.000447, 0.000447, 0.000447, 0.000447, 0.000447, 0.000447, 0.000447, 0.000447, 0.000447, 0.000447, 0.000447, 0.000447, 0.000447, 0.000447, 0.000447, 0.000447, 0.000447, 0.000447, 0.000447, 0.000447, 0.000447, 0.000447, 0.000447, 0.000447, 0.000447, 0.000447, 0.000447, 0.000447, 0.000447, 0.000447, 0.000447, 0.000447, 0.000447, 0.000447, 0.000447, 0.000447, 0.000447, 0.000447, 0.000447, 0.000447, 0.000447, 0.000447, 0.000447, 0.000447, 0.000447, 0.000447, 0.000447, 0.000447, 0.000447, 0.000447, 0.000447, 0.000447, 0.000447, 0.000447, 0.000447, 0.000447, 0.000447, 0.000447, 0.000447, 0.000447, 0.000447, 0.000447, 0.000447, 0.000447, 0.000447, 0.000447, 0.000447, 0.000447, 0.000447, 0.000447, 0.000447, 0.000447, 0.000447, 0.000447, 0.000447, 0.000447, 0.000447, 0.000447, 0.000447, 0.000447, 0.000447, 0.000447, 0.000447, 0.000447, 0.000447, 0.000447, 0.000447, 0.000447, 0.000447, 0.000447, 0.000447, 0.000447, 0.000447, 0.000447, 0.000447, 0.000447, 0.000447, 0.000447, 0.000447, 0.000447, 0.000447, 0.000447, 0.000447, 0.000447, 0.000447, 0.000447, 0.000447, 0.000447, 0.000447, 0.000447, 0.000447, 0.000447, 0.000447, 0.000447, 0.000447, 0.000447, 0.000447, 0.000447, 0.000447, 0.000447, 0.000447, 0.000447, 0.000447, 0.000447, 0.000447, 0.000447, 0.000447, 0.000447, 0.000447, 0.000447, 0.000447, 0.000447, 0.000447, 0.000447, 0.000447, 0.000447, 0.000447, 0.000447, 0.000447, 0.000447, 0.000447, 0.000447, 0.000447, 0.000447, 0.000447, 0.000447, 0.000447, 0.000447, 0.000447, 0.000447, 0.000447, 0.000447, 0.000447, 0.000447, 0.000447, 0.000447, 0.000447, 0.000447, 0.000447, 0.000447, 0.000447, 0.000447, 0.000447, 0.000447, 0.000447, 0.000447, 0.000447, 0.000447, 0.000447, 0.000447, 0.000447, 0.000447, 0.000447, 0.000447, 0.000447, 0.000447, 0.000447, 0.000447, 0.000447, 0.000447, 0.000447, 0.000447, 0.000447, 0.000447, 0.000447, 0.000447, 0.000447, 0.000447, 0.000447, 0.000447, 0.000447, 0.000447, 0.000447, 0.000447, 0.000447, 0.000447, 0.000447, 0.000447, 0.000447, 0.000447, 0.000447, 0.000447, 0.000447, 0.000447, 0.000447, 0.000447, 0.000447, 0.000447, 0.000447, 0.000447, 0.000447, 0.000447, 0.000447, 0.000447, 0.000447, 0.000447, 0.000447, 0.000447, 0.000447, 0.000447, 0.000447, 0.000447, 0.000447, 0.000447, 0.000447, 0.000447, 0.000447, 0.000447, 0.000447, 0.000447, 0.000447, 0.000447, 0.000447, 0.000447, 0.000447, 0.000447, 0.000447, 0.000447, 0.000447, 0.000447, 0.000447, 0.000447, 0.000447, 0.000447, 0.000447, 0.000447, 0.000447, 0.000447, 0.000447, 0.000447, 0.000447, 0.000447, 0.000447, 0.000447, 0.000447, 0.000447, 0.000447, 0.000447, 0.000447, 0.000447, 0.000447, 0.000447, 0.000447, 0.000447, 0.000447, 0.000447, 0.000447, 0.000447, 0.000447, 0.000447, 0.000447, 0.000447, 0.000447, 0.000447, 0.000447, 0.000447, 0.000447, 0.000447, 0.000447, 0.000447, 0.000447, 0.000447, 0.000447, 0.000447, 0.000447, 0.000447, 0.000447, 0.000447, 0.000447, 0.000447, 0.000447, 0.000447, 0.000447, 0.000447, 0.000447, 0.000447, 0.000447, 0.000447, 0.000447, 0.000447, 0.000447, 0.000447, 0.000447, 0.000447, 0.000447, 0.000447, 0.000447, 0.000447, 0.000447, 0.000447, 0.000447, 0.000447, 0.000447, 0.000447, 0.000447, 0.000447, 0.000447, 0.000447, 0.000447, 0.000447, 0.000447, 0.000447, 0.000447, 0.000447, 0.000447, 0.000447, 0.000447, 0.000447, 0.000447, 0.000447, 0.000447, 0.000447, 0.000447, 0.000447, 0.000447, 0.000447, 0.000447, 0.000447, 0.000447, 0.000447, 0.000447, 0.000447, 0.000447, 0.000447, 0.000447, 0.000447, 0.000447, 0.000447, 0.000447, 0.000447, 0.000447, 0.000447, 0.000447, 0.000447, 0.000447, 0.000447, 0.000447, 0.000447, 0.000447, 0.000447, 0.000447, 0.000447, 0.000447, 0.000447, 0.000447, 0.000447, 0.000447, 0.000447, 0.000447, 0.000447, 0.000447, 0.000447, 0.000447, 0.000447, 0.000447, 0.000447, 0.000447, 0.000447, 0.000447, 0.000447, 0.000447, 0.000447, 0.000447, 0.000447, 0.000447, 0.000447, 0.000447, 0.000447, 0.000447, 0.000447, 0.000447, 0.000447, 0.000447, 0.000447, 0.000447, 0.000447, 0.000447, 0.000447, 0.000447, 0.000447, 0.000447, 0.000447, 0.000447, 0.000447, 0.000447, 0.000447, 0.000447, 0.000447, 0.000447, 0.000447, 0.000447, 0.000447, 0.000447, 0.000447, 0.000447, 0.000447, 0.000447, 0.000447, 0.000447, 0.000447, 0.000447, 0.000447, 0.000447, 0.000447, 0.000447, 0.000447, 0.000447, 0.000447, 0.000447, 0.000447, 0.000447, 0.000447, 0.000447, 0.000447, 0.000447, 0.000447, 0.000447, 0.000447, 0.000447, 0.000447, 0.000447, 0.000447, 0.000447, 0.000447, 0.000447, 0.000447, 0.000447, 0.000447, 0.000447, 0.000447, 0.000447, 0.000447, 0.000447, 0.000447, 0.000447, 0.000447, 0.000447, 0.000447, 0.000447, 0.000447, 0.000447, 0.000447, 0.000447, 0.000447, 0.000447, 0.000447, 0.000447, 0.000447, 0.000447, 0.000447, 0.000447, 0.000447, 0.000447, 0.000447, 0.000447, 0.000447, 0.000447, 0.000447, 0.000447, 0.000447, 0.000447, 0.000447, 0.000447, 0.000447, 0.000447, 0.000447, 0.000447, 0.000447, 0.000447, 0.000447, 0.000447, 0.000447, 0.000447, 0.000447, 0.000447, 0.000447, 0.000447, 0.000447, 0.000447, 0.000447, 0.000447, 0.000447, 0.000447, 0.000447, 0.000447, 0.000447, 0.000447, 0.000447, 0.000447, 0.000447, -0.07769, 0.8237, -0.08049, 0.8991, 0.1679, 0.8991, 0.2377, 0.7707, 0.000447, 0.000447, 0.000447, 0.000447, 0.000447, 0.000447, 0.000447, 0.000447, 0.000447, 0.000447, 0.000447, 0.000447, 0.000447, 0.000447, 0.000447, 0.000447, 0.000447, 0.000447, 0.000447, 0.000447, 0.000447, 0.000447, 0.000447, 0.000447, 0.000447, 0.000447, 0.000447, 0.000447, 0.000447, 0.000447, 0.000447, 0.000447, 0.000447, 0.000447, 0.000447, 0.000447, 0.000447, 0.000447, 0.000447, 0.000447, 0.000447, 0.000447, 0.000447, 0.000447, 0.000447, 0.000447, 0.000447, 0.000447, 0.000447, 0.000447, 0.000447, 0.000447, 0.000447, 0.000447, 0.000447, 0.000447, 0.000447, 0.000447, 0.000447, 0.000447, 0.000447, 0.000447, 0.000447, 0.000447, 0.000447, 0.000447, 0.000447, 0.000447, 0.000447, 0.000447, 0.000447, 0.000447, 0.000447, 0.000447, 0.000447, 0.000447, 0.000447, 0.000447, 0.000447, 0.000447, 0.000447, 0.000447, 0.000447, 0.000447, 0.000447, 0.000447, 0.000447, 0.000447, 0.000447, 0.000447, 0.000447, 0.000447, 0.000447, 0.000447, 0.000447, 0.000447, 0.000447, 0.000447, 0.000447, 0.000447, 0.000447, 0.000447, 0.000447, 0.000447, 0.000447, 0.000447, 0.000447, 0.000447, 0.000447, 0.000447, 0.000447, 0.000447, 0.000447, 0.000447, 0.000447, 0.000447, 0.000447, 0.000447, 0.000447, 0.000447, 0.000447, 0.000447, 0.000447, 0.000447, 0.000447, 0.000447, 0.000447, 0.000447, 0.000447, 0.000447, 0.000447, 0.000447, 0.000447, 0.000447, 0.000447, 0.000447, 0.000447, 0.000447, 0.000447, 0.000447, 0.000447, 0.000447, 0.000447, 0.000447, 0.000447, 0.000447, 0.000447, 0.000447, 0.000447, 0.000447, 0.000447, 0.000447, 0.000447, 0.000447, 0.000447, 0.000447, 0.000447, 0.000447, 0.000447, 0.000447, 0.000447, 0.000447, 0.000447, 0.000447, 0.000447, 0.000447, 0.000447, 0.000447, 0.000447, 0.000447, 0.000447, 0.000447, 0.000447, 0.000447, 0.000447, 0.000447, 0.000447, 0.000447, 0.000447, 0.000447, 0.000447, 0.000447, 0.000447, 0.000447, 0.000447, 0.000447, 0.000447, 0.000447, 0.000447, 0.000447, 0.000447, 0.000447, 0.000447, 0.000447, 0.000447, 0.000447, 0.000447, 0.000447, 0.000447, 0.000447, 0.000447, 0.000447, 0.000447, 0.000447, 0.000447, 0.000447, 0.000447, 0.000447, 0.000447, 0.000447, 0.000447, 0.000447, 0.000447, 0.000447, 0.000447, 0.000447, 0.000447, 0.000447, 0.000447, 0.000447, 0.000447, 0.000447, 0.000447, 0.000447, 0.000447, 0.000447, 0.000447, 0.000447, 0.000447, 0.000447, 0.000447, 0.000447, 0.000447, 0.000447, 0.000447, 0.000447, 0.000447, 0.000447, 0.000447, 0.000447, 0.000447, 0.000447, 0.000447, 0.000447, 0.000447, 0.000447, 0.000447, 0.000447, 0.000447, 0.000447, 0.000447, 0.000447, 0.000447, 0.000447, 0.000447, 0.000447, 0.000447, 0.000447, 0.000447, 0.000447, 0.000447, 0.000447, 0.000447, 0.000447, 0.000447, 0.000447, 0.000447, 0.000447, 0.98, 0.9996, 0.000447, 0.9996, 0.000447, 0.000447, 0.98, 0.000447, 0.4609, 0.000447, 0.4358, 0.000447, 0.4358, 0.9996, 0.4609, 0.9996, 0.8321, 0.9996, 1.08, 0.9996, 1.08, 0.000447, 0.8321, 0.000447, 0.000447, 0.000447, 0.000447, 0.000447, 0.000447, 0.000447, 0.000447, 0.000447, 0.2293, 0.000447, 0.1763, 0.000447, 0.1763, 0.9996, 0.2293, 0.9996, 0.000447, 0.000447, 0.000447, 0.000447, 0.000447, 0.000447, 0.000447, 0.000447, 0.5084, 0.9996, 0.7316, 0.9996, 0.7316, 0.000447, 0.5084, 0.000447, 0.1763, 0.000447, 0.1009, 0.000447, 0.1009, 0.9996, 0.1763, 0.9996, 0.000447, 0.000447, 0.000447, 0.000447, 0.000447, 0.000447, 0.000447, 0.000447, 0.000447, 0.000447, 0.000447, 0.000447, 0.000447, 0.000447, 0.000447, 0.000447, 0.000447, 0.000447, 0.000447, 0.000447, 0.000447, 0.000447, 0.000447, 0.000447, 0.000447, 0.000447, 0.000447, 0.000447, 0.000447, 0.000447, 0.000447, 0.000447, 0.000447, 0.000447, 0.000447, 0.000447, 0.000447, 0.000447, 0.000447, 0.000447, 0.000447, 0.000447, 0.000447, 0.000447, 0.000447, 0.000447, 0.000447, 0.000447, 0.000447, 0.000447, 0.000447, 0.000447, 0.000447, 0.000447, 0.000447, 0.000447, 0.000447, 0.000447, 0.000447, 0.000447, 0.000447, 0.000447, 0.000447, 0.000447, 0.000447, 0.000447, 0.000447, 0.000447, 0.000447, 0.000447, 0.000447, 0.000447, 0.000447, 0.000447, 0.000447, 0.000447, 0.000447, 0.000447, 0.000447, 0.000447, 0.000447, 0.000447, 0.000447, 0.000447, 0.000447, 0.000447, 0.000447, 0.000447, 0.000447, 0.000447, 0.000447, 0.000447, 0.000447, 0.000447, 0.000447, 0.000447, 0.000447, 0.000447, 0.000447, 0.000447, 0.000447, 0.000447, 0.000447, 0.000447, 0.000447, 0.000447, 0.000447, 0.000447, 0.000447, 0.000447, 0.000447, 0.000447, 0.000447, 0.000447, 0.000447, 0.000447, 0.000447, 0.000447, 0.000447, 0.000447, 0.000447, 0.000447, 0.000447, 0.000447, 0.000447, 0.000447, 0.000447, 0.000447, 0.000447, 0.000447, 0.000447, 0.000447, 0.000447, 0.000447, 0.000447, 0.000447, 0.000447, 0.000447, 0.000447, 0.000447, 0.000447, 0.000447, 0.000447, 0.000447, 0.000447, 0.000447, 0.000447, 0.000447, 0.000447, 0.000447, 0.000447, 0.000447, 0.000447, 0.000447, 0.000447, 0.000447, 0.000447, 0.000447, 0.000447, 0.000447, 0.000447, 0.000447, 0.000447, 0.000447, 0.000447, 0.000447, 0.000447, 0.000447, 0.000447, 0.000447, 0.000447, 0.000447, 0.000447, 0.000447, 0.000447, 0.000447, 0.000447, 0.000447, 0.000447, 0.000447, 0.000447, 0.000447, 0.000447, 0.000447, 0.000447, 0.000447, 0.000447, 0.000447, 0.000447, 0.000447, 0.000447, 0.000447, 0.000447, 0.000447, 0.000447, 0.000447, 0.000447, 0.000447, 0.000447, 0.000447, 0.000447, 0.000447, 0.000447, 0.000447, 0.000447, 0.000447, 0.000447, 0.000447, 0.000447, 0.000447, 0.000447, 0.000447, 0.000447, 0.000447, 0.000447, 0.000447, 0.000447, 0.000447, 0.000447, 0.000447, 0.000447, 0.000447, 0.000447, 0.000447, 0.000447, 0.000447, 0.000447, 0.000447, 0.000447, 0.000447, 0.000447, 0.000447, 0.000447, 0.000447, 0.000447, 0.000447, 0.000447, 0.000447, 0.000447, 0.000447, 0.000447, 0.000447, 0.000447, 0.000447, 0.000447, 0.000447, 0.000447, 0.000447, 0.000447, 0.000447, 0.000447, 0.000447, 0.000447, 0.000447, 0.000447, 0.000447, 0.000447, 0.000447, 0.000447, 0.000447, 0.000447, 0.000447, 0.000447, 0.000447, 0.000447, 0.000447, 0.000447, 0.000447, 0.000447, 0.000447, 0.000447, 0.000447, 0.000447, 0.000447, 0.000447, 0.000447, 0.000447, 0.000447, 0.000447, 0.000447, 0.000447, 0.000447, 0.000447, 0.000447, 0.000447, 0.000447, 0.000447, 0.000447, 0.000447, 0.000447, 0.000447, 0.000447, 0.000447, 0.000447, 0.000447, 0.000447, 0.000447, 0.000447, 0.000447, 0.000447, 0.000447, 0.000447, 0.000447, 0.000447, 0.000447, 0.000447, 0.000447, 0.000447, 0.000447, 0.000447, 0.000447, 0.000447, 0.000447, 0.000447, 0.000447, 0.000447, 0.000447, 0.000447, 0.000447, 0.000447, 0.000447, 0.000447, 0.000447, 0.000447, 0.000447, 0.000447, 0.000447, 0.000447, 0.000447, 0.000447, 0.000447, 0.000447, 0.000447, 0.000447, 0.000447, 0.000447, 0.000447, 0.000447, 0.000447, 0.000447, 0.000447, 0.000447, 0.000447, 0.000447, 0.000447, 0.000447, 0.000447, 0.000447, 0.000447, 0.000447, 0.000447, 0.000447, 0.000447, 0.000447, 0.000447, 0.000447, 0.000447, 0.000447, 0.000447, 0.000447, 0.000447, 0.000447, 0.000447, 0.000447, 0.000447, 0.000447, 0.000447, 0.000447, 0.000447, 0.000447, 0.000447, 0.000447, 0.000447, 0.000447, 0.000447, 0.000447, 0.000447, 0.000447, 0.000447, 0.000447, 0.000447, 0.000447, 0.000447, 0.000447, 0.000447, 0.000447, 0.000447, 0.000447, 0.000447, 0.000447, 0.000447, 0.000447, 0.000447, 0.000447, 0.000447, 0.000447, 0.000447, 0.000447, 0.000447, 0.000447, 0.000447, 0.000447, 0.000447, 0.000447, 0.000447, 0.000447, 0.000447, 0.000447, 0.000447, 0.000447, 0.000447, 0.000447, 0.000447, 0.000447, 0.000447, 0.000447, 0.000447, 0.000447, 0.000447, 0.000447, 0.000447, 0.000447, 0.000447, 0.000447, 0.000447, 0.000447, 0.000447, 0.000447, 0.000447, 0.000447, 0.000447, 0.000447, 0.000447, 0.000447, 0.000447, 0.000447, 0.000447, 0.000447, 0.000447, 0.000447, 0.000447, 0.000447, 0.000447, 0.000447, 0.000447, 0.000447, 0.000447, 0.000447, 0.000447, 0.000447, 0.000447, 0.000447, 0.000447, 0.000447, 0.000447, 0.000447, 0.000447, 0.000447, 0.000447, 0.000447, 0.000447, 0.000447, 0.000447, 0.000447, 0.000447, 0.000447, 0.000447, 0.000447, 0.000447, 0.000447, 0.000447, 0.000447, 0.000447, 0.000447, 0.000447, 0.000447, 0.000447, 0.000447, 0.000447, 0.000447, 0.000447, 0.000447, 0.000447, 0.000447, 0.000447, 0.000447, 0.000447, 0.000447, 0.000447, 0.000447, 0.000447, 0.000447, 0.000447, 0.000447, 0.000447, 0.000447, 0.000447, 0.000447, 0.000447, 0.000447, 0.000447, 0.000447, 0.000447, 0.000447, 0.000447, 0.000447, 0.000447, 0.000447, 0.000447, 0.000447, 0.000447, 0.000447, 0.000447, 0.000447, 0.000447, 0.000447, 0.000447, 0.000447, 0.000447, 0.000447, 0.000447, 0.000447, 0.000447, 0.000447, 0.000447, 0.000447, 0.000447, 0.000447, 0.000447, 0.000447, 0.000447, 0.000447, 0.000447, 0.000447, 0.000447, 0.000447, 0.000447, 0.000447, 0.000447, 0.000447, 0.000447, 0.000447, 0.000447, 0.000447, 0.000447, 0.000447, 0.000447, 0.000447, 0.000447, 0.000447, 0.000447, 0.000447, 0.000447, 0.000447, 0.000447, 0.000447, 0.000447, 0.000447, 0.000447, 0.000447, 0.000447, 0.000447, 0.000447, 0.000447, 0.000447, 0.000447, 0.000447, 0.000447, 0.000447, 0.000447, 0.000447, 0.000447, 0.000447, 0.000447, 0.000447, 0.000447, 0.000447, 0.000447, 0.000447, 0.000447, 0.000447, 0.000447, 0.000447, 0.000447, 0.000447, 0.000447, 0.000447, 0.000447, 0.000447, 0.000447, 0.000447, 0.000447, 0.000447, 0.000447, 0.000447, 0.000447, 0.000447, 0.000447, 0.000447, 0.000447, 0.000447, 0.000447, 0.000447, 0.000447, 0.000447, 0.000447, 0.000447, 0.000447, 0.000447, 0.000447, 0.000447, 0.000447, 0.000447, 0.000447, 0.000447, 0.000447, 0.000447, 0.000447, 0.000447, 0.000447, 0.000447, 0.000447, 0.000447, 0.000447, 0.000447, 0.000447, 0.000447, 0.000447, 0.000447, 0.000447, 0.000447, 0.000447, 0.03952, 0.6535, 0.03952, 0.3465, 0.3465, 0.3465, 0.3465, 0.6535, 0.9996, 0.9996, 0.000447, 0.9996, 0.000447, 0.000447, 0.9996, 0.000447, 0.000447, 0.000447, 0.98, 0.000447, 0.98, 0.9996, 0.000447, 0.9996, 0.754, 0.000447, 0.003238, 0.000447, 0.003238, 0.9996, 0.754, 0.9996, 0.7707, 0.9996, 0.5921, 0.9996, 0.5921, 0.000447, 0.7707, 0.000447, 0.8795, 0.5921, 0.7093, 0.7707, 0.2349, 0.2656, 0.7093, 0.7707, 0.2321, 0.807, 0.2349, 0.2656, 0.8795, 0.5921, 0.2349, 0.2656, 0.9465, 0.2656, 0.7261, 0.7791, 0.793, 0.9102, 0.2321, 0.807, 0.000447, 0.000447, 0.000447, 0.000447, 0.000447, 0.000447, 0.000447, 0.000447, 0.8795, 0.5921, 0.9465, 0.2656, 0.9465, 0.4944, 0.8795, 0.5921, 0.9465, 0.4944, 1.044, 0.5447, 1.033, 0.5754, 0.8795, 0.5921, 1.044, 0.5447, 1.033, 0.5754, 1.044, 0.5447, 1.044, 0.5698, 0.7093, 0.7707, 0.7261, 0.7791, 0.2321, 0.807, 0.1205, 0.5921, 0.7651, 0.2656, 0.2907, 0.7707, 0.2907, 0.7707, 0.7651, 0.2656, 0.7679, 0.807, 0.1205, 0.5921, 0.05347, 0.2656, 0.7651, 0.2656, 0.2739, 0.7791, 0.7679, 0.807, 0.207, 0.9102, 0.8321, 0.8991, 1.08, 0.8991, 1.078, 0.8237, 0.7623, 0.7707, 0.1205, 0.5921, 0.05347, 0.4944, 0.05347, 0.2656, 0.1205, 0.5921, -0.04421, 0.5447, 0.05347, 0.4944, -0.03304, 0.5754, -0.04421, 0.5447, 0.1205, 0.5921, -0.03304, 0.5754, -0.04421, 0.5698, -0.04421, 0.5447, 0.2907, 0.7707, 0.7679, 0.807, 0.2739, 0.7791, 0.000447, 0.9996, 0.000447, 0.000447, 0.9996, 0.000447, 0.9996, 0.9996, 0.5447, 0.9996, 0.4944, 0.9996, 0.4944, 0.000447, 0.5447, 0.000447, 0.000447, 0.000447, 0.000447, 0.000447, 0.000447, 0.000447, 0.000447, 0.000447, 0.5754, 0.9996, 0.5698, 0.9996, 0.5698, 0.000447, 0.5754, 0.000447, 0.7791, 0.9996, 0.7707, 0.9996, 0.7707, 0.000447, 0.7791, 0.000447, 0.4609, 0.9996, 0.5084, 0.9996, 0.5084, 0.000447, 0.4609, 0.000447, 0.6535, 0.3465, 0.6535, 0.6535, 0.3465, 0.6535, 0.3465, 0.3465, 0.98, 0.9996, 0.000447, 0.9996, 0.000447, 0.000447, 0.98, 0.000447, 0.4944, 0.9996, 0.2656, 0.9996, 0.2656, 0.000447, 0.4944, 0.000447, 0.7791, 0.000447, 0.8349, 0.000447, 0.8349, 0.9996, 0.7791, 0.9996, 0.98, 0.9996, 0.000447, 0.9996, 0.000447, 0.000447, 0.98, 0.000447, 0.000447, 0.000447, 0.000447, 0.000447, 0.000447, 0.000447, 0.000447, 0.000447, 0.000447, 0.000447, 0.000447, 0.000447, 0.000447, 0.000447, 0.000447, 0.000447, 0.0758, 0.5865, 0.2572, 0.7623, 0.754, 0.2684, 0.2572, 0.7623, 0.7568, 0.7958, 0.754, 0.2684, 0.0758, 0.5865, 0.754, 0.2684, 0.003238, 0.2684, 0.2377, 0.7707, 0.1679, 0.8991, 0.7568, 0.7958, 0.207, 0.9102, -0.02746, 0.913, -0.02746, 0.8349, 0.2739, 0.7791, 0.0758, 0.5865, 0.003238, 0.2684, 0.003238, 0.4916, 0.0758, 0.5865, 0.003238, 0.4916, -0.09723, 0.5391, -0.08607, 0.5698, 0.0758, 0.5865, -0.09723, 0.5391, -0.08607, 0.5698, -0.09723, 0.5391, -0.09723, 0.5642, 0.2572, 0.7623, 0.2377, 0.7707, 0.7568, 0.7958, 0.9242, 0.5865, 0.246, 0.2684, 0.7428, 0.7623, 0.7428, 0.7623, 0.246, 0.2684, 0.2432, 0.7958, 0.9242, 0.5865, 0.9968, 0.2684, 0.246, 0.2684, 0.7623, 0.7707, 0.2432, 0.7958, 0.8321, 0.8991, 1.027, 0.8349, 1.027, 0.913, 0.793, 0.9102, 0.7261, 0.7791, 0.9242, 0.5865, 0.9968, 0.4916, 0.9968, 0.2684, 0.9242, 0.5865, 1.097, 0.5391, 0.9968, 0.4916, 1.086, 0.5698, 1.097, 0.5391, 0.9242, 0.5865, 1.086, 0.5698, 1.097, 0.5642, 1.097, 0.5391, 0.7428, 0.7623, 0.2432, 0.7958, 0.7623, 0.7707, 0.000447, 0.000447, 0.000447, 0.000447, 0.000447, 0.000447, 0.000447, 0.000447, 0.4302, 0.9996, 0.4358, 0.9996, 0.4358, 0.000447, 0.4302, 0.000447, 0.1205, 0.9996, -0.03304, 0.9996, -0.03304, 0.000447, 0.1205, 0.000447, 0.3465, 0.9577, 0.3465, 0.6535, 0.6535, 0.6535, 0.6535, 0.9577, 0.7958, 0.9996, 0.8991, 0.9996, 0.8991, 0.000447, 0.7958, 0.000447, 0.8349, 0.000447, 0.913, 0.000447, 0.913, 0.9996, 0.8349, 0.9996, 0.000447, 0.000447, 0.000447, 0.000447, 0.000447, 0.000447, 0.000447, 0.000447, 0.5447, 0.000447, 0.5698, 0.000447, 0.5698, 0.9996, 0.5447, 0.9996, 0.6535, 0.04231, 0.6535, 0.3465, 0.3465, 0.3465, 0.3465, 0.04231, 0.7344, 0.9996, 0.193, 0.9996, 0.193, 0.000447, 0.7344, 0.000447, 0.000447, 0.000447, 0.000447, 0.000447, 0.000447, 0.000447, 0.000447, 0.000447, 0.193, 0.9996, 0.08975, 0.9996, 0.08975, 0.000447, 0.193, 0.000447, 0.000447, 0.000447, 0.000447, 0.000447, 0.000447, 0.000447, 0.000447, 0.000447, 0.000447, 0.000447, 0.000447, 0.000447, 0.000447, 0.000447, 0.000447, 0.000447, 0.000447, 0.000447, 0.000447, 0.000447, 0.000447, 0.000447, 0.000447, 0.000447, 0.000447, 0.000447, 0.000447, 0.000447, 0.000447, 0.000447, 0.000447, 0.000447, 0.000447, 0.000447, 0.000447, 0.000447, 0.000447, 0.000447, 0.000447, 0.000447, 0.000447, 0.000447, 0.000447, 0.000447, 0.000447, 0.000447, 0.000447, 0.000447, 0.000447, 0.000447, 0.000447, 0.000447, 0.000447, 0.000447, 0.000447, 0.000447, 0.000447, 0.000447, 0.000447, 0.000447, 0.000447, 0.000447, 0.000447, 0.000447, 0.000447, 0.000447, 0.000447, 0.000447, 0.000447, 0.000447, 0.000447, 0.000447, 0.000447, 0.000447, 0.000447, 0.000447, 0.000447, 0.000447, 0.000447, 0.000447, 0.000447, 0.000447, 0.000447, 0.000447, 0.000447, 0.000447, 0.000447, 0.000447, 0.000447, 0.000447, 0.000447, 0.000447, 0.000447, 0.000447, 0.000447, 0.000447, 0.000447, 0.000447, 0.000447, 0.000447, 0.000447, 0.000447, 0.000447, 0.000447, 0.000447, 0.000447, 0.000447, 0.000447, 0.000447, 0.000447, 0.000447, 0.000447, 0.000447, 0.000447, 0.000447, 0.000447, 0.000447, 0.000447, 0.000447, 0.000447, 0.000447, 0.000447, 0.000447, 0.000447, 0.000447, 0.000447, 0.000447, 0.000447, 0.000447, 0.000447, 0.000447, 0.000447, 0.000447, 0.000447, 0.000447, 0.000447, 0.000447, 0.000447, 0.000447, 0.000447, 0.000447, 0.000447, 0.000447, 0.000447, 0.000447, 0.000447, 0.000447, 0.000447, 0.000447, 0.000447, 0.000447, 0.000447, 0.000447, 0.000447, 0.000447, 0.000447, 0.9605, 0.04231, 0.9605, 0.3465, 0.6535, 0.3465, 0.6535, 0.04231, 0.000447, 0.000447, 0.000447, 0.000447, 0.000447, 0.000447, 0.000447, 0.000447, 0.000447, 0.000447, 0.000447, 0.000447, 0.000447, 0.000447, 0.000447, 0.000447, 0.000447, 0.000447, 0.000447, 0.000447, 0.000447, 0.000447, 0.000447, 0.000447, 0.000447, 0.000447, 0.000447, 0.000447, 0.000447, 0.000447, 0.000447, 0.000447, 0.000447, 0.000447, 0.000447, 0.000447, 0.000447, 0.000447, 0.000447, 0.000447, 0.000447, 0.000447, 0.000447, 0.000447, 0.000447, 0.000447, 0.000447, 0.000447, 0.000447, 0.000447, 0.000447, 0.000447, 0.000447, 0.000447, 0.000447, 0.000447, 0.000447, 0.000447, 0.000447, 0.000447, 0.000447, 0.000447, 0.000447, 0.000447, 0.000447, 0.000447, 0.000447, 0.000447, 0.000447, 0.000447, 0.000447, 0.000447, 0.000447, 0.000447, 0.000447, 0.000447, 0.000447, 0.000447, 0.000447, 0.000447, 0.000447, 0.000447, 0.000447, 0.000447, 0.000447, 0.000447, 0.000447, 0.000447, 0.000447, 0.000447, 0.000447, 0.000447, 0.000447, 0.000447, 0.000447, 0.000447, 0.000447, 0.000447, 0.000447, 0.000447, 0.000447, 0.000447, 0.000447, 0.000447, 0.000447, 0.000447, 0.000447, 0.000447, 0.000447, 0.000447, 0.000447, 0.000447, 0.000447, 0.000447, 0.000447, 0.000447, 0.000447, 0.000447, 0.000447, 0.000447, 0.000447, 0.000447, 0.000447, 0.000447, 0.000447, 0.000447, 0.000447, 0.000447, 0.000447, 0.000447, 0.000447, 0.000447, 0.000447, 0.000447, 0.000447, 0.000447, 0.000447, 0.000447, 0.000447, 0.000447, 0.000447, 0.000447, 0.000447, 0.000447, 0.000447, 0.000447, 0.000447, 0.000447, 0.000447, 0.000447, 0.000447, 0.000447, 0.000447, 0.000447, 0.000447, 0.000447, 0.000447, 0.000447, 0.000447, 0.000447, 0.000447, 0.000447, 0.000447, 0.000447, 0.000447, 0.000447, 0.000447, 0.000447, 0.000447, 0.000447, 0.000447, 0.000447, 0.000447, 0.000447, 0.000447, 0.000447, 0.000447, 0.000447, 0.000447, 0.000447, 0.000447, 0.000447, 0.000447, 0.000447, 0.000447, 0.000447, 0.000447, 0.000447, 0.9996, 0.9996, 0.000447, 0.9996, 0.000447, 0.000447, 0.9996, 0.000447])
me_rthunder.materials.append(mat_rthundermarqueeart)
me_rthunder.materials.append(mat_rthundermonitorart)
me_rthunder.materials.append(mat_rthunderblack)
me_rthunder.materials.append(mat_rthunderbezelart)
me_rthunder.materials.append(mat_rthunderbuttonyellow)
me_rthunder.materials.append(mat_rthunderbuttonred)
me_rthunder.materials.append(mat_rthundercoindoorart)
me_rthunder.materials.append(mat_rthundercpoart)
me_rthunder.materials.append(mat_rthunderjoystickstemblack)
me_rthunder.materials.append(mat_rthundersideart)
me_rthunder.materials.append(mat_rthundersideleftout)
me_rthunder.materials.append(mat_rthundersideleftin)
me_rthunder.materials.append(mat_rthundertmoldleft)
me_rthunder.materials.append(mat_rthundersiderightin)
me_rthunder.materials.append(mat_rthundersiderightout)
me_rthunder.materials.append(mat_rthundertmoldright)
me_rthunder.use_remesh_fix_poles = True
me_rthunder.use_remesh_preserve_attributes = False
me_rthunder.update()

# ---- objects
ob_rthunder = bpy.data.objects.new('rthunder', me_rthunder)

# ---- transforms, parenting, visibility, modifiers, constraints
ob_rthunder.location = (-0.02106, -0.2284, 1.029)
ob_rthunder.rotation_euler = (1.571, 0.0, 0.0)
_m = ob_rthunder.modifiers.new('Auto Smooth', 'NODES')
_m.node_group = ng_auto_smooth
_gi = [s.identifier for s in ng_auto_smooth.interface.items_tree if s.item_type == 'SOCKET' and s.in_out == 'INPUT']
_m[_gi[1]] = 1.047  # Angle
_m = ob_rthunder.modifiers.new('WeightedNormal', 'WEIGHTED_NORMAL')
_m.keep_sharp = True

# ---- collection membership
scene.collection.objects.link(ob_rthunder)

# ---- scene / render settings (as saved in the file)
scene.frame_start = 1; scene.frame_end = 250; scene.frame_set(1)
scene.render.engine = 'BLENDER_EEVEE_NEXT'
scene.cycles.use_denoising = False
scene.cycles.samples = 128
scene.cycles.sampling_pattern = 'TABULATED_SOBOL'
scene.cycles.use_adaptive_sampling = False
scene.cycles.use_light_tree = False
scene.view_settings.view_transform = 'Filmic'
bpy.context.view_layer.update()

# ---- added for rendering (the .blend has no active camera and no usable light): camera, sun
cam_auto = bpy.data.cameras.new('AutoCamera')
cam_auto.lens = 50.0
cam_auto.sensor_width = 36.0
cam_auto.clip_end = 1000.0
ob_auto_camera = bpy.data.objects.new('AutoCamera', cam_auto)
scene.collection.objects.link(ob_auto_camera)
ob_auto_camera.location = (1.92614, -2.36617, 2.47036)
ob_auto_camera.rotation_euler = (1.09748, -7.21219e-08, 0.694738)
scene.camera = ob_auto_camera
light_auto_sun = bpy.data.lights.new('AutoSun', 'SUN')
light_auto_sun.energy = 3.0
light_auto_sun.angle = 0.0523599
ob_auto_sun = bpy.data.objects.new('AutoSun', light_auto_sun)
scene.collection.objects.link(ob_auto_sun)
ob_auto_sun.rotation_euler = (0.872665, 0.174533, 0.523599)
bpy.context.view_layer.update()
